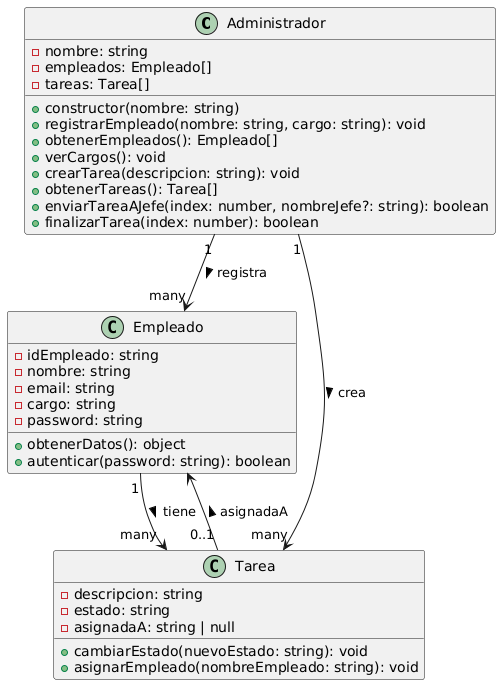

The diagram above was rendered by PlantUML. Its source (embedded in the PNG):
@startuml
class Administrador {
  - nombre: string
  - empleados: Empleado[]
  - tareas: Tarea[]
  + constructor(nombre: string)
  + registrarEmpleado(nombre: string, cargo: string): void
  + obtenerEmpleados(): Empleado[]
  + verCargos(): void
  + crearTarea(descripcion: string): void
  + obtenerTareas(): Tarea[]
  + enviarTareaAJefe(index: number, nombreJefe?: string): boolean
  + finalizarTarea(index: number): boolean
}

class Empleado {
  - idEmpleado: string
  - nombre: string
  - email: string
  - cargo: string
  - password: string
  + obtenerDatos(): object
  + autenticar(password: string): boolean
}

class Tarea {
  - descripcion: string
  - estado: string
  - asignadaA: string | null
  + cambiarEstado(nuevoEstado: string): void
  + asignarEmpleado(nombreEmpleado: string): void
}

Administrador "1" --> "many" Empleado : registra >
Administrador "1" --> "many" Tarea : crea >
Empleado "1" --> "many" Tarea : tiene >
Tarea "0..1" --> Empleado : asignadaA >
@enduml